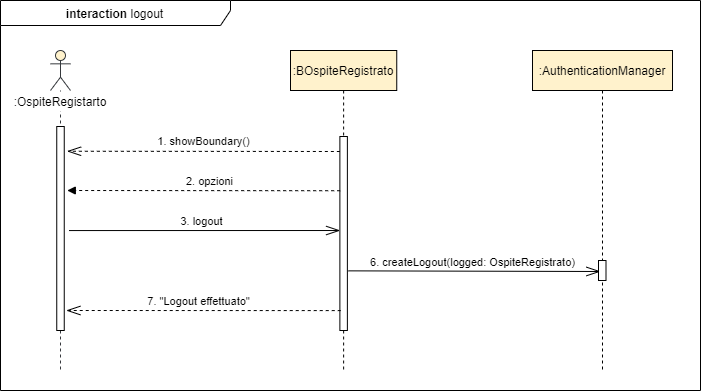

The diagram above was exported from draw.io. Its source (the exported page's mxGraphModel, read from the mxfile embedded in the PNG):
<mxGraphModel dx="1278" dy="3286" grid="1" gridSize="6" guides="1" tooltips="1" connect="1" arrows="1" fold="1" page="1" pageScale="1" pageWidth="827" pageHeight="1169" math="0" shadow="0">
  <root>
    <mxCell id="0" />
    <mxCell id="1" parent="0" />
    <mxCell id="6LCwNJt1_b77_YwOggui-1" value="6. createLogout(logged: OspiteRegistrato)" style="html=1;verticalAlign=bottom;startArrow=none;endArrow=openThin;startSize=6;startFill=0;endFill=0;endSize=12;exitX=0.989;exitY=0.856;exitDx=0;exitDy=0;exitPerimeter=0;" parent="1" edge="1">
      <mxGeometry x="-0.0158" relative="1" as="geometry">
        <mxPoint x="457.99750000000006" y="-1999.64" as="sourcePoint" />
        <mxPoint x="710" y="-1999" as="targetPoint" />
        <mxPoint as="offset" />
      </mxGeometry>
    </mxCell>
    <mxCell id="xayiScQ0wxh3JL7gQQo8-1" value="&lt;b&gt;interaction &lt;/b&gt;logout" style="shape=umlFrame;whiteSpace=wrap;html=1;width=230;height=25;" parent="1" vertex="1">
      <mxGeometry x="110" y="-2270" width="700" height="390" as="geometry" />
    </mxCell>
    <mxCell id="xayiScQ0wxh3JL7gQQo8-2" value=":BOspiteRegistrato" style="shape=umlLifeline;perimeter=lifelinePerimeter;whiteSpace=wrap;html=1;container=1;collapsible=0;recursiveResize=0;outlineConnect=0;fillColor=#FFF2CC;" parent="1" vertex="1">
      <mxGeometry x="400" y="-2220" width="106.25" height="320" as="geometry" />
    </mxCell>
    <mxCell id="xayiScQ0wxh3JL7gQQo8-3" value="" style="html=1;points=[];perimeter=orthogonalPerimeter;fillColor=#ffffff;" parent="xayiScQ0wxh3JL7gQQo8-2" vertex="1">
      <mxGeometry x="49.38" y="86" width="7.5" height="194" as="geometry" />
    </mxCell>
    <mxCell id="xayiScQ0wxh3JL7gQQo8-5" value="" style="shape=umlLifeline;participant=umlActor;perimeter=lifelinePerimeter;whiteSpace=wrap;html=1;container=1;collapsible=0;recursiveResize=0;verticalAlign=top;spacingTop=36;outlineConnect=0;strokeColor=#36393d;fillColor=#FFF2CC;" parent="1" vertex="1">
      <mxGeometry x="160" y="-2220" width="20" height="320" as="geometry" />
    </mxCell>
    <mxCell id="xayiScQ0wxh3JL7gQQo8-6" value="" style="html=1;points=[];perimeter=orthogonalPerimeter;fillColor=#ffffff;" parent="xayiScQ0wxh3JL7gQQo8-5" vertex="1">
      <mxGeometry x="6.25" y="76" width="7.5" height="204" as="geometry" />
    </mxCell>
    <mxCell id="xayiScQ0wxh3JL7gQQo8-7" value=":OspiteRegistarto" style="text;html=1;strokeColor=none;align=center;verticalAlign=middle;whiteSpace=wrap;rounded=0;fillColor=#ffffff;" parent="1" vertex="1">
      <mxGeometry x="140" y="-2179" width="60" height="20" as="geometry" />
    </mxCell>
    <mxCell id="xayiScQ0wxh3JL7gQQo8-10" value=":AuthenticationManager" style="shape=umlLifeline;perimeter=lifelinePerimeter;whiteSpace=wrap;html=1;container=1;collapsible=0;recursiveResize=0;outlineConnect=0;fillColor=#FFF2CC;" parent="1" vertex="1">
      <mxGeometry x="642" y="-2220" width="140" height="320" as="geometry" />
    </mxCell>
    <mxCell id="xayiScQ0wxh3JL7gQQo8-41" value="" style="html=1;points=[];perimeter=orthogonalPerimeter;fillColor=#ffffff;" parent="xayiScQ0wxh3JL7gQQo8-10" vertex="1">
      <mxGeometry x="66" y="210" width="7.5" height="20" as="geometry" />
    </mxCell>
    <mxCell id="xayiScQ0wxh3JL7gQQo8-17" value="&lt;font style=&quot;font-size: 11px&quot;&gt;7. &quot;Logout effettuato&quot;&lt;/font&gt;" style="text;html=1;align=center;verticalAlign=middle;resizable=0;points=[];autosize=1;" parent="1" vertex="1">
      <mxGeometry x="248.02999999999997" y="-1980" width="120" height="20" as="geometry" />
    </mxCell>
    <mxCell id="xayiScQ0wxh3JL7gQQo8-18" value="" style="endArrow=openThin;dashed=1;endFill=0;endSize=12;html=1;entryX=1.011;entryY=0.922;entryDx=0;entryDy=0;entryPerimeter=0;" parent="1" edge="1">
      <mxGeometry width="160" relative="1" as="geometry">
        <mxPoint x="450.23000000000025" y="-1959.91" as="sourcePoint" />
        <mxPoint x="175.83249999999998" y="-1960.0020000000002" as="targetPoint" />
        <Array as="points" />
      </mxGeometry>
    </mxCell>
    <mxCell id="xayiScQ0wxh3JL7gQQo8-31" value="&lt;span style=&quot;font-size: 11px&quot;&gt;1. showBoundary()&lt;/span&gt;" style="text;html=1;align=center;verticalAlign=middle;resizable=0;points=[];autosize=1;" parent="1" vertex="1">
      <mxGeometry x="258.03000000000003" y="-2140" width="110" height="20" as="geometry" />
    </mxCell>
    <mxCell id="xayiScQ0wxh3JL7gQQo8-32" value="" style="endArrow=openThin;dashed=1;endFill=0;endSize=12;html=1;entryX=0.974;entryY=0.698;entryDx=0;entryDy=0;entryPerimeter=0;startSize=8;" parent="1" edge="1">
      <mxGeometry width="160" relative="1" as="geometry">
        <mxPoint x="449.35" y="-2119" as="sourcePoint" />
        <mxPoint x="176.58499999999967" y="-2119.26" as="targetPoint" />
        <Array as="points" />
      </mxGeometry>
    </mxCell>
    <mxCell id="xayiScQ0wxh3JL7gQQo8-33" value="&lt;span style=&quot;font-size: 11px&quot;&gt;2. opzioni&lt;/span&gt;" style="text;html=1;align=center;verticalAlign=middle;resizable=0;points=[];autosize=1;" parent="1" vertex="1">
      <mxGeometry x="289.48" y="-2100" width="60" height="20" as="geometry" />
    </mxCell>
    <mxCell id="xayiScQ0wxh3JL7gQQo8-34" value="" style="endArrow=block;dashed=1;endFill=1;endSize=6;html=1;startSize=8;exitX=-0.14;exitY=0.06;exitDx=0;exitDy=0;exitPerimeter=0;" parent="1" edge="1">
      <mxGeometry width="160" relative="1" as="geometry">
        <mxPoint x="449.67999999999995" y="-2079.76" as="sourcePoint" />
        <mxPoint x="176.78000000000006" y="-2080" as="targetPoint" />
        <Array as="points" />
      </mxGeometry>
    </mxCell>
    <mxCell id="xayiScQ0wxh3JL7gQQo8-35" value="3. logout" style="html=1;verticalAlign=bottom;startArrow=none;endArrow=openThin;startSize=6;startFill=0;endFill=0;endSize=12;exitX=1.011;exitY=0.616;exitDx=0;exitDy=0;exitPerimeter=0;entryX=-0.151;entryY=0.104;entryDx=0;entryDy=0;entryPerimeter=0;" parent="1" edge="1">
      <mxGeometry x="-0.0158" relative="1" as="geometry">
        <mxPoint x="178.53249999999966" y="-2039.9359999999997" as="sourcePoint" />
        <mxPoint x="449.5975000000004" y="-2039.9840000000002" as="targetPoint" />
        <mxPoint as="offset" />
      </mxGeometry>
    </mxCell>
  </root>
</mxGraphModel>